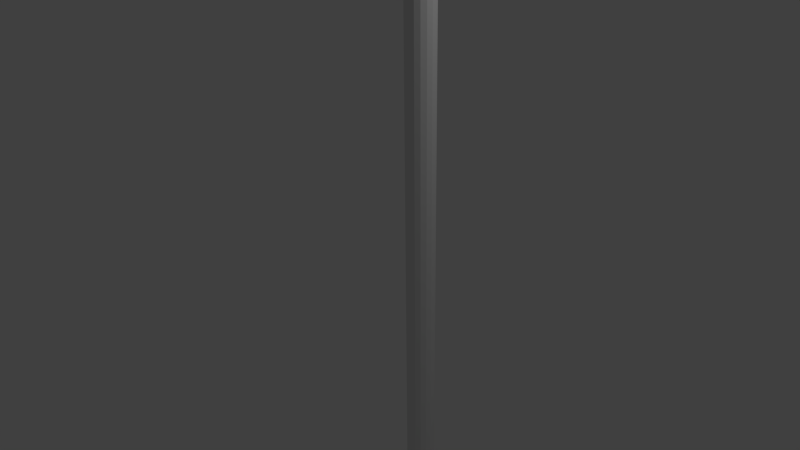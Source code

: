 # Source: LampPost.blend  (saved by Blender 2.73.0; exported with 4.5.12 LTS)
import bpy
from mathutils import Matrix  # noqa: F401  (used for matrix-valued properties, if any)

bpy.ops.wm.read_factory_settings(use_empty=True)
scene = bpy.context.scene
scene.name = 'Scene'

# ---- collections
col_collection_1 = bpy.data.collections.new('Collection 1'); scene.collection.children.link(col_collection_1)

# ---- world
world_world = bpy.data.worlds.new('World'); scene.world = world_world
world_world.color = (0.05088, 0.05088, 0.05088)
world_world.use_sun_shadow = False
world_world.sun_shadow_jitter_overblur = 0.0
world_world.cycles.sampling_method = 'MANUAL'
world_world.cycles.sample_map_resolution = 256

# ---- cameras
cam_camera = bpy.data.cameras.new('Camera')
cam_camera.clip_end = 100.0
cam_camera.lens = 35.0
cam_camera.sensor_width = 32.0
cam_camera.sensor_height = 18.0
cam_camera.ortho_scale = 7.314
cam_camera.dof.focus_distance = 0.0
cam_camera.dof.aperture_fstop = 128.0

# ---- lights
light_lamp = bpy.data.lights.new('Lamp', 'POINT')
light_lamp.transmission_factor = 0.0
light_lamp.cutoff_distance = 30.0
light_lamp.energy = 100.0
light_lamp.shadow_buffer_clip_start = 1.001
light_lamp.shadow_soft_size = 0.1
light_lamp.shadow_maximum_resolution = 0.006
light_lamp.use_absolute_resolution = True
light_lamp.cycles.use_multiple_importance_sampling = False

# ---- meshes
me_sphere = bpy.data.meshes.new('Sphere')
me_sphere.from_pydata([(-0.01965, -1.085e-07, 1.127), (-0.1137, -1.085e-07, 1.064), (-0.1765, -1.085e-07, 0.97), (-0.1986, -1.085e-07, 0.8591), (-0.1765, -1.085e-07, 0.7482), (-0.1137, -1.085e-07, 0.6542), (-0.01965, -1.085e-07, 0.5913), (-0.0112, 0.04245, 1.127), (-0.09808, 0.07843, 1.064), (-0.1561, 0.1025, 0.97), (-0.1765, 0.1109, 0.8591), (-0.1561, 0.1025, 0.7482), (-0.09808, 0.07843, 0.6542), (-0.0112, 0.04245, 0.5913), (0.01284, 0.07843, 1.127), (-0.05365, 0.1449, 1.064), (-0.09808, 0.1893, 0.97), (-0.1137, 0.2049, 0.8591), (-0.09808, 0.1893, 0.7482), (-0.05365, 0.1449, 0.6542), (0.01284, 0.07843, 0.5913), (0.09127, -1.085e-07, 0.5693), (0.04882, 0.1025, 1.127), (0.01284, 0.1893, 1.064), (-0.0112, 0.2474, 0.97), (-0.01965, 0.2678, 0.8591), (-0.0112, 0.2474, 0.7482), (0.01284, 0.1893, 0.6542), (0.04882, 0.1025, 0.5913), (0.09127, 0.1109, 1.127), (0.09127, 0.2049, 1.064), (0.09127, 0.2678, 0.97), (0.09127, 0.2898, 0.8591), (0.09127, 0.2678, 0.7482), (0.09127, 0.2049, 0.6542), (0.09127, 0.1109, 0.5913), (0.1337, 0.1025, 1.127), (0.1697, 0.1893, 1.064), (0.1937, 0.2474, 0.97), (0.2022, 0.2678, 0.8591), (0.1937, 0.2474, 0.7482), (0.1697, 0.1893, 0.6542), (0.1337, 0.1025, 0.5913), (0.09127, -1.395e-07, 1.149), (0.1697, 0.07843, 1.127), (0.2362, 0.1449, 1.064), (0.2806, 0.1893, 0.97), (0.2962, 0.2049, 0.8591), (0.2806, 0.1893, 0.7482), (0.2362, 0.1449, 0.6542), (0.1697, 0.07843, 0.5913), (0.1937, 0.04245, 1.127), (0.2806, 0.07843, 1.064), (0.3387, 0.1025, 0.97), (0.359, 0.1109, 0.8591), (0.3387, 0.1025, 0.7482), (0.2806, 0.07843, 0.6542), (0.1937, 0.04245, 0.5913), (0.2022, -1.296e-07, 1.127), (0.2962, -1.857e-07, 1.064), (0.359, -1.944e-07, 0.97), (0.3811, -2.03e-07, 0.8591), (0.359, -1.944e-07, 0.7482), (0.2962, -1.857e-07, 0.6542), (0.2022, -1.555e-07, 0.5913), (0.1937, -0.04245, 1.127), (0.2806, -0.07843, 1.064), (0.3387, -0.1025, 0.97), (0.359, -0.1109, 0.8591), (0.3387, -0.1025, 0.7482), (0.2806, -0.07843, 0.6542), (0.1937, -0.04245, 0.5913), (0.1697, -0.07843, 1.127), (0.2362, -0.1449, 1.064), (0.2806, -0.1893, 0.97), (0.2962, -0.2049, 0.8591), (0.2806, -0.1893, 0.7482), (0.2362, -0.1449, 0.6542), (0.1697, -0.07843, 0.5913), (0.1337, -0.1025, 1.127), (0.1697, -0.1893, 1.064), (0.1937, -0.2474, 0.97), (0.2022, -0.2678, 0.8591), (0.1937, -0.2474, 0.7482), (0.1697, -0.1893, 0.6542), (0.1337, -0.1025, 0.5913), (0.09127, -0.1109, 1.127), (0.09127, -0.2049, 1.064), (0.09127, -0.2678, 0.97), (0.09127, -0.2898, 0.8591), (0.09127, -0.2678, 0.7482), (0.09127, -0.2049, 0.6542), (0.09127, -0.1109, 0.5913), (0.04882, -0.1025, 1.127), (0.01284, -0.1893, 1.064), (-0.0112, -0.2474, 0.97), (-0.01965, -0.2678, 0.8591), (-0.0112, -0.2474, 0.7482), (0.01284, -0.1893, 0.6542), (0.04882, -0.1025, 0.5913), (0.01284, -0.07843, 1.127), (-0.05365, -0.1449, 1.064), (-0.09808, -0.1893, 0.97), (-0.1137, -0.2049, 0.8591), (-0.09808, -0.1893, 0.7482), (-0.05365, -0.1449, 0.6542), (0.01284, -0.07843, 0.5913), (-0.0112, -0.04245, 1.127), (-0.09808, -0.07843, 1.064), (-0.1561, -0.1025, 0.97), (-0.1765, -0.1109, 0.8591), (-0.1561, -0.1025, 0.7482), (-0.09808, -0.07843, 0.6542), (-0.0112, -0.04245, 0.5913)], [(25, 32), (32, 39)], [(6, 5, 12, 13), (5, 4, 11, 12), (4, 3, 10, 11), (13, 12, 19, 20), (12, 11, 18, 19), (11, 10, 17, 18), (20, 19, 27, 28), (19, 18, 26, 27), (18, 17, 25, 26), (28, 27, 34, 35), (27, 26, 33, 34), (35, 34, 41, 42), (34, 33, 40, 41), (42, 41, 49, 50), (41, 40, 48, 49), (40, 39, 47, 48), (50, 49, 56, 57), (49, 48, 55, 56), (48, 47, 54, 55), (57, 56, 63, 64), (56, 55, 62, 63), (55, 54, 61, 62), (64, 63, 70, 71), (63, 62, 69, 70), (62, 61, 68, 69), (71, 70, 77, 78), (70, 69, 76, 77), (69, 68, 75, 76), (78, 77, 84, 85), (77, 76, 83, 84), (76, 75, 82, 83), (85, 84, 91, 92), (84, 83, 90, 91), (83, 82, 89, 90), (92, 91, 98, 99), (91, 90, 97, 98), (90, 89, 96, 97), (99, 98, 105, 106), (98, 97, 104, 105), (97, 96, 103, 104), (106, 105, 112, 113), (105, 104, 111, 112), (104, 103, 110, 111), (21, 6, 13), (21, 13, 20), (21, 20, 28), (21, 28, 35), (21, 35, 42), (21, 42, 50), (21, 50, 57), (21, 57, 64), (21, 64, 71), (21, 71, 78), (21, 78, 85), (21, 85, 92), (21, 92, 99), (21, 99, 106), (21, 106, 113), (21, 113, 6), (113, 112, 5, 6), (112, 111, 4, 5), (111, 110, 3, 4)])
me_sphere.use_remesh_preserve_volume = False
me_sphere.use_remesh_preserve_attributes = False
me_sphere.use_mirror_vertex_groups = False
me_sphere.update()
me_cylinder_003 = bpy.data.meshes.new('Cylinder.003')
me_cylinder_003.from_pydata([(0.0, 0.1, -1.0), (0.0, 0.1, 1.0), (0.03827, 0.09239, -1.0), (0.03827, 0.09239, 1.0), (0.07071, 0.07071, -1.0), (0.07071, 0.07071, 1.0), (0.09239, 0.03827, -1.0), (0.09239, 0.03827, 1.0), (0.1, -4.371e-09, -1.0), (0.1, -4.371e-09, 1.0), (0.09239, -0.03827, -1.0), (0.09239, -0.03827, 1.0), (0.07071, -0.07071, -1.0), (0.07071, -0.07071, 1.0), (0.03827, -0.09239, -1.0), (0.03827, -0.09239, 1.0), (1.51e-08, -0.1, -1.0), (1.51e-08, -0.1, 1.0), (-0.03827, -0.09239, -1.0), (-0.03827, -0.09239, 1.0), (-0.07071, -0.07071, -1.0), (-0.07071, -0.07071, 1.0), (-0.09239, -0.03827, -1.0), (-0.09239, -0.03827, 1.0), (-0.1, 1.192e-09, -1.0), (-0.1, 1.192e-09, 1.0), (-0.09239, 0.03827, -1.0), (-0.09239, 0.03827, 1.0), (-0.07071, 0.07071, -1.0), (-0.07071, 0.07071, 1.0), (-0.03827, 0.09239, -1.0), (-0.03827, 0.09239, 1.0), (2.522e-09, 0.06814, -1.119), (0.02608, 0.06296, -1.119), (0.04818, 0.04818, -1.119), (0.06296, 0.02608, -1.119), (0.06814, -3.275e-09, -1.119), (0.06296, -0.02608, -1.119), (0.04818, -0.04818, -1.119), (0.02608, -0.06296, -1.119), (1.281e-08, -0.06814, -1.119), (-0.02608, -0.06296, -1.119), (-0.04818, -0.04818, -1.119), (-0.06296, -0.02608, -1.119), (-0.06814, 5.159e-10, -1.119), (-0.06296, 0.02608, -1.119), (-0.04818, 0.04818, -1.119), (-0.02608, 0.06296, -1.119), (2.522e-09, 0.06814, -1.616), (0.02608, 0.06296, -1.616), (0.04818, 0.04818, -1.616), (0.06296, 0.02608, -1.616), (0.06814, -3.275e-09, -1.616), (0.06296, -0.02608, -1.616), (0.04818, -0.04818, -1.616), (0.02608, -0.06296, -1.616), (1.281e-08, -0.06814, -1.616), (-0.02608, -0.06296, -1.616), (-0.04818, -0.04818, -1.616), (-0.06296, -0.02608, -1.616), (-0.06814, 5.159e-10, -1.616), (-0.06296, 0.02608, -1.616), (-0.04818, 0.04818, -1.616), (-0.02608, 0.06296, -1.616), (-4.191e-09, 0.1529, -1.676), (0.05853, 0.1413, -1.676), (0.1081, 0.1081, -1.676), (0.1413, 0.05853, -1.676), (0.1529, -7.93e-09, -1.676), (0.1413, -0.05853, -1.676), (0.1081, -0.1081, -1.676), (0.05853, -0.1413, -1.676), (1.89e-08, -0.1529, -1.676), (-0.05853, -0.1413, -1.676), (-0.1081, -0.1081, -1.676), (-0.1413, -0.05853, -1.676), (-0.1529, 5.784e-10, -1.676), (-0.1413, 0.05853, -1.676), (-0.1081, 0.1081, -1.676), (-0.05853, 0.1413, -1.676), (-6.759e-09, 0.1888, -2.828), (0.07226, 0.1745, -2.828), (0.1335, 0.1335, -2.828), (0.1745, 0.07226, -2.828), (0.1888, -9.573e-09, -2.828), (0.1745, -0.07226, -2.828), (0.1335, -0.1335, -2.828), (0.07226, -0.1745, -2.828), (2.175e-08, -0.1888, -2.828), (-0.07226, -0.1745, -2.828), (-0.1335, -0.1335, -2.828), (-0.1745, -0.07226, -2.828), (-0.1888, 9.328e-10, -2.828), (-0.1745, 0.07226, -2.828), (-0.1335, 0.1335, -2.828), (-0.07226, 0.1745, -2.828), (-2.223e-08, 0.4169, -4.557), (0.1595, 0.3852, -4.557), (0.2948, 0.2948, -4.557), (0.3852, 0.1595, -4.557), (0.4169, -2.226e-08, -4.557), (0.3852, -0.1595, -4.557), (0.2948, -0.2948, -4.557), (0.1595, -0.3852, -4.557), (4.072e-08, -0.4169, -4.557), (-0.1595, -0.3852, -4.557), (-0.2948, -0.2948, -4.557), (-0.3852, -0.1595, -4.557), (-0.4169, 9.345e-10, -4.557), (-0.3852, 0.1595, -4.557), (-0.2948, 0.2948, -4.557), (-0.1595, 0.3852, -4.557), (-2.223e-08, 0.4169, -5.749), (0.1595, 0.3852, -5.749), (0.2948, 0.2948, -5.749), (0.3852, 0.1595, -5.749), (0.4169, -2.226e-08, -5.749), (0.3852, -0.1595, -5.749), (0.2948, -0.2948, -5.749), (0.1595, -0.3852, -5.749), (4.072e-08, -0.4169, -5.749), (-0.1595, -0.3852, -5.749), (-0.2948, -0.2948, -5.749), (-0.3852, -0.1595, -5.749), (-0.4169, 9.345e-10, -5.749), (-0.3852, 0.1595, -5.749), (-0.2948, 0.2948, -5.749), (-0.1595, 0.3852, -5.749)], [], [(0, 1, 3, 2), (2, 3, 5, 4), (4, 5, 7, 6), (6, 7, 9, 8), (8, 9, 11, 10), (10, 11, 13, 12), (12, 13, 15, 14), (14, 15, 17, 16), (16, 17, 19, 18), (18, 19, 21, 20), (20, 21, 23, 22), (22, 23, 25, 24), (24, 25, 27, 26), (26, 27, 29, 28), (3, 1, 31, 29, 27, 25, 23, 21, 19, 17, 15, 13, 11, 9, 7, 5), (30, 31, 1, 0), (28, 29, 31, 30), (18, 20, 42, 41), (34, 35, 51, 50), (2, 4, 34, 33), (24, 26, 45, 44), (8, 10, 37, 36), (30, 0, 32, 47), (0, 2, 33, 32), (14, 16, 40, 39), (20, 22, 43, 42), (4, 6, 35, 34), (26, 28, 46, 45), (10, 12, 38, 37), (16, 18, 41, 40), (22, 24, 44, 43), (6, 8, 36, 35), (28, 30, 47, 46), (12, 14, 39, 38), (51, 52, 68, 67), (45, 46, 62, 61), (32, 33, 49, 48), (43, 44, 60, 59), (41, 42, 58, 57), (39, 40, 56, 55), (37, 38, 54, 53), (35, 36, 52, 51), (46, 47, 63, 62), (33, 34, 50, 49), (44, 45, 61, 60), (42, 43, 59, 58), (40, 41, 57, 56), (38, 39, 55, 54), (36, 37, 53, 52), (47, 32, 48, 63), (68, 69, 85, 84), (62, 63, 79, 78), (49, 50, 66, 65), (60, 61, 77, 76), (58, 59, 75, 74), (56, 57, 73, 72), (54, 55, 71, 70), (52, 53, 69, 68), (63, 48, 64, 79), (50, 51, 67, 66), (61, 62, 78, 77), (48, 49, 65, 64), (59, 60, 76, 75), (57, 58, 74, 73), (55, 56, 72, 71), (53, 54, 70, 69), (85, 86, 102, 101), (79, 64, 80, 95), (66, 67, 83, 82), (77, 78, 94, 93), (64, 65, 81, 80), (75, 76, 92, 91), (73, 74, 90, 89), (71, 72, 88, 87), (69, 70, 86, 85), (67, 68, 84, 83), (78, 79, 95, 94), (65, 66, 82, 81), (76, 77, 93, 92), (74, 75, 91, 90), (72, 73, 89, 88), (70, 71, 87, 86), (102, 103, 119, 118), (83, 84, 100, 99), (94, 95, 111, 110), (81, 82, 98, 97), (92, 93, 109, 108), (90, 91, 107, 106), (88, 89, 105, 104), (86, 87, 103, 102), (84, 85, 101, 100), (95, 80, 96, 111), (82, 83, 99, 98), (93, 94, 110, 109), (80, 81, 97, 96), (91, 92, 108, 107), (89, 90, 106, 105), (87, 88, 104, 103), (112, 113, 114, 115, 116, 117, 118, 119, 120, 121, 122, 123, 124, 125, 126, 127), (100, 101, 117, 116), (111, 96, 112, 127), (98, 99, 115, 114), (109, 110, 126, 125), (96, 97, 113, 112), (107, 108, 124, 123), (105, 106, 122, 121), (103, 104, 120, 119), (101, 102, 118, 117), (99, 100, 116, 115), (110, 111, 127, 126), (97, 98, 114, 113), (108, 109, 125, 124), (106, 107, 123, 122), (104, 105, 121, 120)])
me_cylinder_003.use_remesh_preserve_volume = False
me_cylinder_003.use_remesh_preserve_attributes = False
me_cylinder_003.use_mirror_vertex_groups = False
me_cylinder_003.update()
me_cylinder_002 = bpy.data.meshes.new('Cylinder.002')
me_cylinder_002.from_pydata([(-5.817e-07, 0.1, -3.987), (-2.38e-07, 0.1, -0.2221), (0.03827, 0.09239, -3.987), (0.03827, 0.09239, -0.2221), (0.07071, 0.07071, -3.987), (0.07071, 0.07071, -0.2221), (0.09239, 0.03827, -3.987), (0.09239, 0.03827, -0.2221), (0.1, 3.97e-07, -3.987), (0.1, 1.598e-07, -0.2221), (0.09239, -0.03827, -3.987), (0.09239, -0.03827, -0.2221), (0.07071, -0.07071, -3.987), (0.07071, -0.07071, -0.2221), (0.03827, -0.09239, -3.987), (0.03827, -0.09239, -0.2221), (-5.666e-07, -0.1, -3.987), (-2.229e-07, -0.1, -0.2221), (-0.03827, -0.09239, -3.987), (-0.03827, -0.09239, -0.2221), (-0.07071, -0.07071, -3.987), (-0.07071, -0.07071, -0.2221), (-0.09239, -0.03827, -3.987), (-0.09239, -0.03827, -0.2221), (-0.1, 4.026e-07, -3.987), (-0.1, 1.654e-07, -0.2221), (-0.09239, 0.03827, -3.987), (-0.09239, 0.03827, -0.2221), (-0.07071, 0.07071, -3.987), (-0.07071, 0.07071, -0.2221), (-0.03827, 0.09239, -3.987), (-0.03827, 0.09239, -0.2221)], [], [(0, 1, 3, 2), (2, 3, 5, 4), (4, 5, 7, 6), (6, 7, 9, 8), (8, 9, 11, 10), (10, 11, 13, 12), (12, 13, 15, 14), (14, 15, 17, 16), (16, 17, 19, 18), (18, 19, 21, 20), (20, 21, 23, 22), (22, 23, 25, 24), (24, 25, 27, 26), (26, 27, 29, 28), (3, 1, 31, 29, 27, 25, 23, 21, 19, 17, 15, 13, 11, 9, 7, 5), (30, 31, 1, 0), (28, 29, 31, 30), (0, 2, 4, 6, 8, 10, 12, 14, 16, 18, 20, 22, 24, 26, 28, 30)])
me_cylinder_002.use_remesh_preserve_volume = False
me_cylinder_002.use_remesh_preserve_attributes = False
me_cylinder_002.use_mirror_vertex_groups = False
me_cylinder_002.update()
me_cylinder_001 = bpy.data.meshes.new('Cylinder.001')
me_cylinder_001.from_pydata([(0.0, 0.1, -1.0), (-2.38e-07, 0.1, -0.2221), (0.03827, 0.09239, -1.0), (0.03827, 0.09239, -0.2221), (0.07071, 0.07071, -1.0), (0.07071, 0.07071, -0.2221), (0.09239, 0.03827, -1.0), (0.09239, 0.03827, -0.2221), (0.1, -4.371e-09, -1.0), (0.1, 1.598e-07, -0.2221), (0.09239, -0.03827, -1.0), (0.09239, -0.03827, -0.2221), (0.07071, -0.07071, -1.0), (0.07071, -0.07071, -0.2221), (0.03827, -0.09239, -1.0), (0.03827, -0.09239, -0.2221), (1.51e-08, -0.1, -1.0), (-2.229e-07, -0.1, -0.2221), (-0.03827, -0.09239, -1.0), (-0.03827, -0.09239, -0.2221), (-0.07071, -0.07071, -1.0), (-0.07071, -0.07071, -0.2221), (-0.09239, -0.03827, -1.0), (-0.09239, -0.03827, -0.2221), (-0.1, 1.192e-09, -1.0), (-0.1, 1.654e-07, -0.2221), (-0.09239, 0.03827, -1.0), (-0.09239, 0.03827, -0.2221), (-0.07071, 0.07071, -1.0), (-0.07071, 0.07071, -0.2221), (-0.03827, 0.09239, -1.0), (-0.03827, 0.09239, -0.2221)], [], [(0, 1, 3, 2), (2, 3, 5, 4), (4, 5, 7, 6), (6, 7, 9, 8), (8, 9, 11, 10), (10, 11, 13, 12), (12, 13, 15, 14), (14, 15, 17, 16), (16, 17, 19, 18), (18, 19, 21, 20), (20, 21, 23, 22), (22, 23, 25, 24), (24, 25, 27, 26), (26, 27, 29, 28), (3, 1, 31, 29, 27, 25, 23, 21, 19, 17, 15, 13, 11, 9, 7, 5), (30, 31, 1, 0), (28, 29, 31, 30), (0, 2, 4, 6, 8, 10, 12, 14, 16, 18, 20, 22, 24, 26, 28, 30)])
me_cylinder_001.use_remesh_preserve_volume = False
me_cylinder_001.use_remesh_preserve_attributes = False
me_cylinder_001.use_mirror_vertex_groups = False
me_cylinder_001.update()
me_cylinder = bpy.data.meshes.new('Cylinder')
me_cylinder.from_pydata([(0.0, 0.25, -1.0), (0.0, 0.25, 1.0), (0.09567, 0.231, -1.0), (0.09567, 0.231, 1.0), (0.1768, 0.1768, -1.0), (0.1768, 0.1768, 1.0), (0.231, 0.09567, -1.0), (0.231, 0.09567, 1.0), (0.25, -1.093e-08, -1.0), (0.25, -1.093e-08, 1.0), (0.231, -0.09567, -1.0), (0.231, -0.09567, 1.0), (0.1768, -0.1768, -1.0), (0.1768, -0.1768, 1.0), (0.09567, -0.231, -1.0), (0.09567, -0.231, 1.0), (3.775e-08, -0.25, -1.0), (3.775e-08, -0.25, 1.0), (-0.09567, -0.231, -1.0), (-0.09567, -0.231, 1.0), (-0.1768, -0.1768, -1.0), (-0.1768, -0.1768, 1.0), (-0.231, -0.09567, -1.0), (-0.231, -0.09567, 1.0), (-0.25, 2.981e-09, -1.0), (-0.25, 2.981e-09, 1.0), (-0.231, 0.09567, -1.0), (-0.231, 0.09567, 1.0), (-0.1768, 0.1768, -1.0), (-0.1768, 0.1768, 1.0), (-0.09567, 0.231, -1.0), (-0.09567, 0.231, 1.0), (8.552e-09, 0.1815, 1.079), (0.06945, 0.1677, 1.079), (0.1283, 0.1283, 1.079), (0.1677, 0.06945, 1.079), (0.1815, -8.188e-09, 1.079), (0.1677, -0.06945, 1.079), (0.1283, -0.1283, 1.079), (0.06945, -0.1677, 1.079), (3.595e-08, -0.1815, 1.079), (-0.06945, -0.1677, 1.079), (-0.1283, -0.1283, 1.079), (-0.1677, -0.06945, 1.079), (-0.1815, 1.909e-09, 1.079), (-0.1677, 0.06945, 1.079), (-0.1283, 0.1283, 1.079), (-0.06945, 0.1677, 1.079), (-3.491e-07, 0.1815, 12.65), (0.06945, 0.1677, 12.65), (0.1283, 0.1283, 12.65), (0.1677, 0.06945, 12.65), (0.1815, -8.188e-09, 12.65), (0.1677, -0.06945, 12.65), (0.1283, -0.1283, 12.65), (0.06945, -0.1677, 12.65), (-3.217e-07, -0.1815, 12.65), (-0.06945, -0.1677, 12.65), (-0.1283, -0.1283, 12.65), (-0.1677, -0.06945, 12.65), (-0.1815, 1.909e-09, 12.65), (-0.1677, 0.06945, 12.65), (-0.1283, 0.1283, 12.65), (-0.06945, 0.1677, 12.65)], [], [(0, 1, 3, 2), (2, 3, 5, 4), (4, 5, 7, 6), (6, 7, 9, 8), (8, 9, 11, 10), (10, 11, 13, 12), (12, 13, 15, 14), (14, 15, 17, 16), (16, 17, 19, 18), (18, 19, 21, 20), (20, 21, 23, 22), (22, 23, 25, 24), (24, 25, 27, 26), (26, 27, 29, 28), (13, 11, 37, 38), (30, 31, 1, 0), (28, 29, 31, 30), (0, 2, 4, 6, 8, 10, 12, 14, 16, 18, 20, 22, 24, 26, 28, 30), (35, 34, 50, 51), (19, 17, 40, 41), (25, 23, 43, 44), (9, 7, 35, 36), (31, 29, 46, 47), (15, 13, 38, 39), (21, 19, 41, 42), (5, 3, 33, 34), (27, 25, 44, 45), (11, 9, 36, 37), (1, 31, 47, 32), (3, 1, 32, 33), (17, 15, 39, 40), (23, 21, 42, 43), (7, 5, 34, 35), (29, 27, 45, 46), (49, 48, 63, 62, 61, 60, 59, 58, 57, 56, 55, 54, 53, 52, 51, 50), (46, 45, 61, 62), (33, 32, 48, 49), (44, 43, 59, 60), (42, 41, 57, 58), (40, 39, 55, 56), (38, 37, 53, 54), (36, 35, 51, 52), (47, 46, 62, 63), (34, 33, 49, 50), (45, 44, 60, 61), (43, 42, 58, 59), (41, 40, 56, 57), (39, 38, 54, 55), (37, 36, 52, 53), (32, 47, 63, 48)])
me_cylinder.use_remesh_preserve_volume = False
me_cylinder.use_remesh_preserve_attributes = False
me_cylinder.use_mirror_vertex_groups = False
me_cylinder.update()

# ---- objects
ob_sphere = bpy.data.objects.new('Sphere', me_sphere)
ob_cylinder_003 = bpy.data.objects.new('Cylinder.003', me_cylinder_003)
ob_cylinder_002 = bpy.data.objects.new('Cylinder.002', me_cylinder_002)
ob_cylinder_001 = bpy.data.objects.new('Cylinder.001', me_cylinder_001)
ob_cylinder = bpy.data.objects.new('Cylinder', me_cylinder)
ob_lamp = bpy.data.objects.new('Lamp', light_lamp)
ob_camera = bpy.data.objects.new('Camera', cam_camera)

# ---- transforms, parenting, visibility, modifiers, constraints
ob_sphere.location = (-1.785, -4.763e-07, 3.545)
ob_sphere.lineart.crease_threshold = 0.0
ob_cylinder_003.location = (-1.69, -7.291e-07, 5.426)
ob_cylinder_003.scale = (0.8372, 0.8372, 0.1778)
ob_cylinder_003.lineart.crease_threshold = 0.0
ob_cylinder_002.location = (0.8368, -7.655e-07, 5.68)
ob_cylinder_002.rotation_euler = (-1.344e-07, 1.571, 0.0)
ob_cylinder_002.scale = (0.7364, 0.7364, 0.7364)
ob_cylinder_002.lineart.crease_threshold = 0.0
ob_cylinder_001.location = (1.781, -7.655e-07, 5.68)
ob_cylinder_001.rotation_euler = (-1.344e-07, 1.571, 0.0)
ob_cylinder_001.scale = (0.7364, 0.7364, 0.7364)
ob_cylinder_001.lineart.crease_threshold = 0.0
ob_cylinder.location = (0.8617, 0.0, -6.09)
ob_cylinder.lineart.crease_threshold = 0.0
ob_lamp.location = (4.076, 1.005, 5.904)
ob_lamp.rotation_euler = (0.6503, 0.05522, 1.866)
ob_lamp.lock_rotations_4d = False
ob_lamp.empty_display_type = 'ARROWS'
ob_lamp.color = (0.0, 0.0, 0.0, 0.0)
ob_lamp.lineart.crease_threshold = 0.0
ob_camera.location = (7.481, -6.508, 5.344)
ob_camera.rotation_euler = (1.109, 0.01082, 0.8149)
ob_camera.lock_rotations_4d = False
ob_camera.empty_display_type = 'ARROWS'
ob_camera.color = (0.0, 0.0, 0.0, 0.0)
ob_camera.display_type = 'WIRE'
ob_camera.lineart.crease_threshold = 0.0

# ---- collection membership
col_collection_1.objects.link(ob_sphere)
col_collection_1.objects.link(ob_cylinder_003)
col_collection_1.objects.link(ob_cylinder_002)
col_collection_1.objects.link(ob_cylinder_001)
col_collection_1.objects.link(ob_cylinder)
col_collection_1.objects.link(ob_lamp)
col_collection_1.objects.link(ob_camera)

# ---- scene / render settings (as saved in the file)
scene.camera = ob_camera
scene.frame_start = 1; scene.frame_end = 250; scene.frame_set(1)
scene.render.engine = 'BLENDER_EEVEE_NEXT'
scene.render.resolution_percentage = 50
scene.render.dither_intensity = 0.0
scene.cycles.use_denoising = False
scene.cycles.samples = 10
scene.cycles.sampling_pattern = 'TABULATED_SOBOL'
scene.cycles.light_sampling_threshold = 0.0
scene.cycles.use_adaptive_sampling = False
scene.cycles.use_light_tree = False
scene.cycles.blur_glossy = 0.0
scene.cycles.pixel_filter_type = 'GAUSSIAN'
scene.cycles.sample_clamp_indirect = 0.0
scene.view_settings.view_transform = 'Standard'
bpy.context.view_layer.update()
